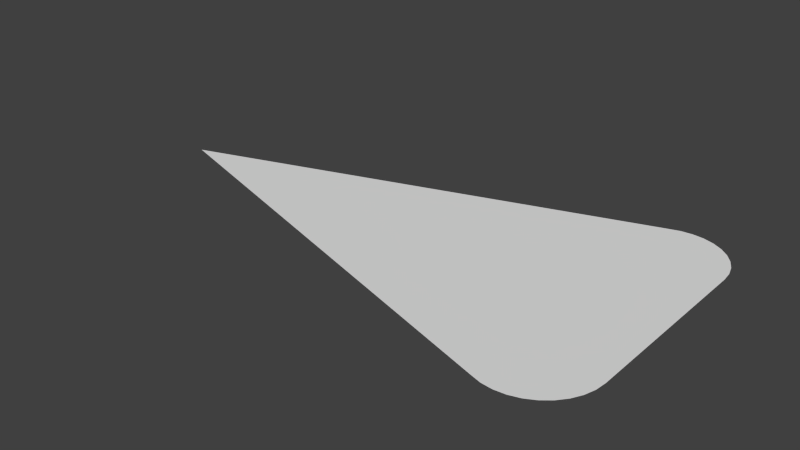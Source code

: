 # Source: arrow.blend  (saved by Blender 2.70.0; exported with 4.5.12 LTS)
import bpy
from mathutils import Matrix  # noqa: F401  (used for matrix-valued properties, if any)

bpy.ops.wm.read_factory_settings(use_empty=True)
scene = bpy.context.scene
scene.name = 'Scene'

# ---- collections
col_collection_2 = bpy.data.collections.new('Collection 2'); scene.collection.children.link(col_collection_2)

# ---- world
world_world = bpy.data.worlds.new('World'); scene.world = world_world
world_world.color = (0.05088, 0.05088, 0.05088)
world_world.use_sun_shadow = False
world_world.sun_shadow_jitter_overblur = 0.0
world_world.cycles.sampling_method = 'MANUAL'
world_world.cycles.sample_map_resolution = 256

# ---- meshes
me_plane_001 = bpy.data.meshes.new('Plane.001')
me_plane_001.from_pydata([(0.0, 0.0, 0.0), (0.6778, 0.3333, 0.0), (0.6778, -0.3333, 0.0), (-1.0, -1.343e-06, 0.0), (0.6778, -0.5333, -5.96e-09), (0.7168, -0.5295, -5.96e-09), (0.7543, -0.5181, -5.96e-09), (0.7889, -0.4996, -5.96e-09), (0.8192, -0.4748, -5.96e-09), (0.8441, -0.4444, -5.96e-09), (0.8626, -0.4099, -5.96e-09), (0.8739, -0.3724, -5.96e-09), (0.8778, -0.3333, -5.96e-09), (0.6012, -0.5181, -5.96e-09), (0.6388, -0.5295, -5.96e-09), (0.8778, 0.3333, -5.96e-09), (0.8739, 0.3724, -5.96e-09), (0.8626, 0.4099, -5.96e-09), (0.8441, 0.4444, -5.96e-09), (0.8192, 0.4748, -5.96e-09), (0.7889, 0.4996, -5.96e-09), (0.7543, 0.5181, -5.96e-09), (0.7168, 0.5295, -5.96e-09), (0.6778, 0.5333, -5.96e-09), (0.6388, 0.5295, -5.96e-09), (0.6012, 0.5181, -5.96e-09)], [], [(0, 13, 3), (12, 2, 1), (3, 25, 0), (1, 15, 12), (0, 25, 1), (13, 0, 2), (14, 13, 2), (4, 14, 2), (4, 2, 5), (5, 2, 6), (6, 2, 7), (7, 2, 8), (8, 2, 9), (9, 2, 10), (10, 2, 11), (11, 2, 12), (1, 2, 0), (24, 1, 25), (23, 1, 24), (22, 1, 23), (21, 1, 22), (20, 1, 21), (19, 1, 20), (18, 1, 19), (17, 1, 18), (16, 1, 17), (15, 1, 16)])
me_plane_001.use_remesh_preserve_volume = False
me_plane_001.use_remesh_preserve_attributes = False
me_plane_001.use_mirror_vertex_groups = False
me_plane_001.update()

# ---- objects
ob_plane = bpy.data.objects.new('Plane', me_plane_001)

# ---- transforms, parenting, visibility, modifiers, constraints
ob_plane.location = (0.0, 0.0, 0.0)
ob_plane.lineart.crease_threshold = 0.0

# ---- collection membership
col_collection_2.objects.link(ob_plane)

# ---- scene / render settings (as saved in the file)
scene.frame_start = 1; scene.frame_end = 250; scene.frame_set(119)
scene.render.engine = 'BLENDER_EEVEE_NEXT'
scene.render.resolution_percentage = 50
scene.render.dither_intensity = 0.0
scene.cycles.use_denoising = False
scene.cycles.samples = 10
scene.cycles.sampling_pattern = 'TABULATED_SOBOL'
scene.cycles.light_sampling_threshold = 0.0
scene.cycles.use_adaptive_sampling = False
scene.cycles.use_light_tree = False
scene.cycles.blur_glossy = 0.0
scene.cycles.volume_bounces = 1
scene.cycles.pixel_filter_type = 'GAUSSIAN'
scene.cycles.sample_clamp_indirect = 0.0
scene.view_settings.view_transform = 'Standard'
bpy.context.view_layer.update()

# ---- added for rendering (the .blend has no active camera and no usable light): camera, sun
cam_auto = bpy.data.cameras.new('AutoCamera')
cam_auto.lens = 50.0
cam_auto.sensor_width = 36.0
cam_auto.clip_end = 1000.0
ob_auto_camera = bpy.data.objects.new('AutoCamera', cam_auto)
scene.collection.objects.link(ob_auto_camera)
ob_auto_camera.location = (1.93699, -2.39773, 1.59848)
ob_auto_camera.rotation_euler = (1.09748, -7.21219e-08, 0.694738)
scene.camera = ob_auto_camera
light_auto_sun = bpy.data.lights.new('AutoSun', 'SUN')
light_auto_sun.energy = 3.0
light_auto_sun.angle = 0.0523599
ob_auto_sun = bpy.data.objects.new('AutoSun', light_auto_sun)
scene.collection.objects.link(ob_auto_sun)
ob_auto_sun.rotation_euler = (0.872665, 0.174533, 0.523599)
bpy.context.view_layer.update()
